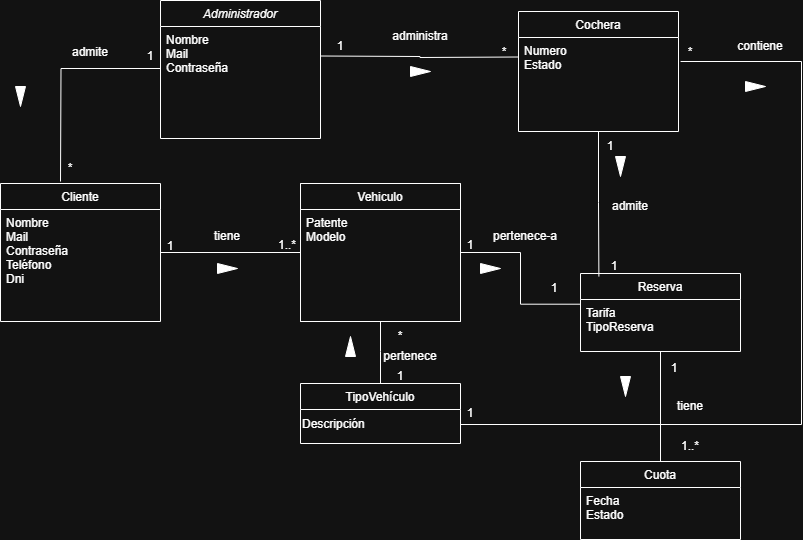

The diagram above was exported from draw.io. Its source (the exported page's mxGraphModel, read from the mxfile embedded in the PNG):
<mxGraphModel dx="1385" dy="756" grid="1" gridSize="10" guides="1" tooltips="1" connect="1" arrows="1" fold="1" page="1" pageScale="1" pageWidth="827" pageHeight="1169" math="0" shadow="0">
  <root>
    <mxCell id="WIyWlLk6GJQsqaUBKTNV-0" />
    <mxCell id="WIyWlLk6GJQsqaUBKTNV-1" parent="WIyWlLk6GJQsqaUBKTNV-0" />
    <mxCell id="zkfFHV4jXpPFQw0GAbJ--0" value="Administrador" style="swimlane;fontStyle=2;align=center;verticalAlign=top;childLayout=stackLayout;horizontal=1;startSize=26;horizontalStack=0;resizeParent=1;resizeLast=0;collapsible=1;marginBottom=0;rounded=0;shadow=0;strokeWidth=1;" parent="WIyWlLk6GJQsqaUBKTNV-1" vertex="1">
      <mxGeometry x="180" y="120" width="160" height="138" as="geometry">
        <mxRectangle x="230" y="140" width="160" height="26" as="alternateBounds" />
      </mxGeometry>
    </mxCell>
    <mxCell id="VN1uXIBObCQ3OHmPyAO3-32" style="edgeStyle=orthogonalEdgeStyle;rounded=0;orthogonalLoop=1;jettySize=auto;html=1;endArrow=none;startFill=0;" parent="zkfFHV4jXpPFQw0GAbJ--0" source="zkfFHV4jXpPFQw0GAbJ--1" edge="1">
      <mxGeometry relative="1" as="geometry">
        <mxPoint x="-100" y="181" as="targetPoint" />
      </mxGeometry>
    </mxCell>
    <mxCell id="zkfFHV4jXpPFQw0GAbJ--1" value="Nombre&#10;Mail&#10;Contraseña" style="text;align=left;verticalAlign=top;spacingLeft=4;spacingRight=4;overflow=hidden;rotatable=0;points=[[0,0.5],[1,0.5]];portConstraint=eastwest;" parent="zkfFHV4jXpPFQw0GAbJ--0" vertex="1">
      <mxGeometry y="26" width="160" height="84" as="geometry" />
    </mxCell>
    <mxCell id="VN1uXIBObCQ3OHmPyAO3-13" style="edgeStyle=orthogonalEdgeStyle;rounded=0;orthogonalLoop=1;jettySize=auto;html=1;entryX=0;entryY=0.5;entryDx=0;entryDy=0;endArrow=none;startFill=0;" parent="WIyWlLk6GJQsqaUBKTNV-1" source="zkfFHV4jXpPFQw0GAbJ--6" target="jaSGbC_Jq2cGBO81Gebj-2" edge="1">
      <mxGeometry relative="1" as="geometry" />
    </mxCell>
    <mxCell id="zkfFHV4jXpPFQw0GAbJ--6" value="Cliente" style="swimlane;fontStyle=0;align=center;verticalAlign=top;childLayout=stackLayout;horizontal=1;startSize=26;horizontalStack=0;resizeParent=1;resizeLast=0;collapsible=1;marginBottom=0;rounded=0;shadow=0;strokeWidth=1;" parent="WIyWlLk6GJQsqaUBKTNV-1" vertex="1">
      <mxGeometry x="20" y="303" width="160" height="138" as="geometry">
        <mxRectangle x="130" y="380" width="160" height="26" as="alternateBounds" />
      </mxGeometry>
    </mxCell>
    <mxCell id="zkfFHV4jXpPFQw0GAbJ--7" value="Nombre&#10;Mail&#10;Contraseña&#10;Teléfono&#10;Dni" style="text;align=left;verticalAlign=top;spacingLeft=4;spacingRight=4;overflow=hidden;rotatable=0;points=[[0,0.5],[1,0.5]];portConstraint=eastwest;" parent="zkfFHV4jXpPFQw0GAbJ--6" vertex="1">
      <mxGeometry y="26" width="160" height="94" as="geometry" />
    </mxCell>
    <mxCell id="zkfFHV4jXpPFQw0GAbJ--13" value="Reserva" style="swimlane;fontStyle=0;align=center;verticalAlign=top;childLayout=stackLayout;horizontal=1;startSize=26;horizontalStack=0;resizeParent=1;resizeLast=0;collapsible=1;marginBottom=0;rounded=0;shadow=0;strokeWidth=1;" parent="WIyWlLk6GJQsqaUBKTNV-1" vertex="1">
      <mxGeometry x="600" y="393" width="160" height="78" as="geometry">
        <mxRectangle x="340" y="380" width="170" height="26" as="alternateBounds" />
      </mxGeometry>
    </mxCell>
    <mxCell id="zkfFHV4jXpPFQw0GAbJ--14" value="Tarifa&#10;TipoReserva&#10;" style="text;align=left;verticalAlign=top;spacingLeft=4;spacingRight=4;overflow=hidden;rotatable=0;points=[[0,0.5],[1,0.5]];portConstraint=eastwest;" parent="zkfFHV4jXpPFQw0GAbJ--13" vertex="1">
      <mxGeometry y="26" width="160" height="44" as="geometry" />
    </mxCell>
    <mxCell id="Cq1u9CS76Dlk9joSaEkb-8" value="" style="edgeStyle=orthogonalEdgeStyle;rounded=0;orthogonalLoop=1;jettySize=auto;html=1;" parent="WIyWlLk6GJQsqaUBKTNV-1" source="zkfFHV4jXpPFQw0GAbJ--13" edge="1">
      <mxGeometry relative="1" as="geometry">
        <mxPoint x="680" y="591" as="targetPoint" />
      </mxGeometry>
    </mxCell>
    <mxCell id="7BVqRTpY3ytH-HpdkMfx-1" style="edgeStyle=orthogonalEdgeStyle;rounded=0;orthogonalLoop=1;jettySize=auto;html=1;entryX=0.5;entryY=0;entryDx=0;entryDy=0;endArrow=none;startFill=0;" parent="WIyWlLk6GJQsqaUBKTNV-1" target="Cq1u9CS76Dlk9joSaEkb-5" edge="1">
      <mxGeometry relative="1" as="geometry">
        <mxPoint x="685" y="581" as="sourcePoint" />
      </mxGeometry>
    </mxCell>
    <mxCell id="jaSGbC_Jq2cGBO81Gebj-12" style="edgeStyle=orthogonalEdgeStyle;rounded=0;orthogonalLoop=1;jettySize=auto;html=1;exitX=0.5;exitY=1;exitDx=0;exitDy=0;endArrow=none;startFill=0;" parent="WIyWlLk6GJQsqaUBKTNV-1" source="jaSGbC_Jq2cGBO81Gebj-2" target="VN1uXIBObCQ3OHmPyAO3-6" edge="1">
      <mxGeometry relative="1" as="geometry">
        <Array as="points">
          <mxPoint x="400" y="471" />
          <mxPoint x="400" y="471" />
        </Array>
      </mxGeometry>
    </mxCell>
    <mxCell id="jaSGbC_Jq2cGBO81Gebj-2" value="Vehiculo" style="swimlane;fontStyle=0;align=center;verticalAlign=top;childLayout=stackLayout;horizontal=1;startSize=26;horizontalStack=0;resizeParent=1;resizeLast=0;collapsible=1;marginBottom=0;rounded=0;shadow=0;strokeWidth=1;" parent="WIyWlLk6GJQsqaUBKTNV-1" vertex="1">
      <mxGeometry x="320" y="303" width="160" height="138" as="geometry">
        <mxRectangle x="130" y="380" width="160" height="26" as="alternateBounds" />
      </mxGeometry>
    </mxCell>
    <mxCell id="7BVqRTpY3ytH-HpdkMfx-3" value="" style="edgeStyle=orthogonalEdgeStyle;rounded=0;orthogonalLoop=1;jettySize=auto;html=1;entryX=0.5;entryY=0;entryDx=0;entryDy=0;endArrow=none;startFill=0;" parent="WIyWlLk6GJQsqaUBKTNV-1" source="zkfFHV4jXpPFQw0GAbJ--13" target="Cq1u9CS76Dlk9joSaEkb-5" edge="1">
      <mxGeometry relative="1" as="geometry">
        <mxPoint x="680" y="471" as="sourcePoint" />
        <mxPoint x="685" y="551" as="targetPoint" />
      </mxGeometry>
    </mxCell>
    <mxCell id="7BVqRTpY3ytH-HpdkMfx-4" value="1..*" style="text;html=1;align=center;verticalAlign=middle;whiteSpace=wrap;rounded=0;" parent="WIyWlLk6GJQsqaUBKTNV-1" vertex="1">
      <mxGeometry x="680" y="551" width="60" height="30" as="geometry" />
    </mxCell>
    <mxCell id="VN1uXIBObCQ3OHmPyAO3-7" style="edgeStyle=orthogonalEdgeStyle;rounded=0;orthogonalLoop=1;jettySize=auto;html=1;entryX=0;entryY=0.5;entryDx=0;entryDy=0;endArrow=none;startFill=0;" parent="WIyWlLk6GJQsqaUBKTNV-1" edge="1">
      <mxGeometry relative="1" as="geometry">
        <mxPoint x="538" y="176.5" as="targetPoint" />
        <mxPoint x="340" y="175.5" as="sourcePoint" />
      </mxGeometry>
    </mxCell>
    <mxCell id="7BVqRTpY3ytH-HpdkMfx-5" value="tiene" style="text;html=1;align=center;verticalAlign=middle;whiteSpace=wrap;rounded=0;" parent="WIyWlLk6GJQsqaUBKTNV-1" vertex="1">
      <mxGeometry x="680" y="511" width="60" height="30" as="geometry" />
    </mxCell>
    <mxCell id="VN1uXIBObCQ3OHmPyAO3-8" value="1" style="text;html=1;align=center;verticalAlign=middle;whiteSpace=wrap;rounded=0;" parent="WIyWlLk6GJQsqaUBKTNV-1" vertex="1">
      <mxGeometry x="390" y="481" width="60" height="30" as="geometry" />
    </mxCell>
    <mxCell id="VN1uXIBObCQ3OHmPyAO3-9" value="*" style="text;html=1;align=center;verticalAlign=middle;whiteSpace=wrap;rounded=0;" parent="WIyWlLk6GJQsqaUBKTNV-1" vertex="1">
      <mxGeometry x="340" y="441" width="160" height="30" as="geometry" />
    </mxCell>
    <mxCell id="VN1uXIBObCQ3OHmPyAO3-10" value="1" style="text;html=1;align=center;verticalAlign=middle;whiteSpace=wrap;rounded=0;" parent="WIyWlLk6GJQsqaUBKTNV-1" vertex="1">
      <mxGeometry x="330" y="151" width="60" height="30" as="geometry" />
    </mxCell>
    <mxCell id="VN1uXIBObCQ3OHmPyAO3-14" value="*" style="text;html=1;align=center;verticalAlign=middle;whiteSpace=wrap;rounded=0;" parent="WIyWlLk6GJQsqaUBKTNV-1" vertex="1">
      <mxGeometry x="444" y="157" width="160" height="30" as="geometry" />
    </mxCell>
    <mxCell id="VN1uXIBObCQ3OHmPyAO3-15" value="1" style="text;html=1;align=center;verticalAlign=middle;whiteSpace=wrap;rounded=0;" parent="WIyWlLk6GJQsqaUBKTNV-1" vertex="1">
      <mxGeometry x="160" y="351" width="60" height="30" as="geometry" />
    </mxCell>
    <mxCell id="VN1uXIBObCQ3OHmPyAO3-21" value="1..*" style="text;html=1;align=center;verticalAlign=middle;whiteSpace=wrap;rounded=0;" parent="WIyWlLk6GJQsqaUBKTNV-1" vertex="1">
      <mxGeometry x="277" y="350" width="60" height="30" as="geometry" />
    </mxCell>
    <mxCell id="VN1uXIBObCQ3OHmPyAO3-25" value="1" style="text;html=1;align=center;verticalAlign=middle;whiteSpace=wrap;rounded=0;" parent="WIyWlLk6GJQsqaUBKTNV-1" vertex="1">
      <mxGeometry x="600" y="251" width="60" height="30" as="geometry" />
    </mxCell>
    <mxCell id="VN1uXIBObCQ3OHmPyAO3-27" value="1" style="text;html=1;align=center;verticalAlign=middle;whiteSpace=wrap;rounded=0;" parent="WIyWlLk6GJQsqaUBKTNV-1" vertex="1">
      <mxGeometry x="604" y="371" width="60" height="30" as="geometry" />
    </mxCell>
    <mxCell id="VN1uXIBObCQ3OHmPyAO3-28" style="edgeStyle=orthogonalEdgeStyle;rounded=0;orthogonalLoop=1;jettySize=auto;html=1;entryX=0.115;entryY=0.04;entryDx=0;entryDy=0;entryPerimeter=0;endArrow=none;startFill=0;" parent="WIyWlLk6GJQsqaUBKTNV-1" source="zkfFHV4jXpPFQw0GAbJ--17" target="zkfFHV4jXpPFQw0GAbJ--13" edge="1">
      <mxGeometry relative="1" as="geometry" />
    </mxCell>
    <mxCell id="VN1uXIBObCQ3OHmPyAO3-29" style="edgeStyle=orthogonalEdgeStyle;rounded=0;orthogonalLoop=1;jettySize=auto;html=1;entryX=-0.003;entryY=0.107;entryDx=0;entryDy=0;entryPerimeter=0;endArrow=none;startFill=0;" parent="WIyWlLk6GJQsqaUBKTNV-1" source="jaSGbC_Jq2cGBO81Gebj-2" target="zkfFHV4jXpPFQw0GAbJ--14" edge="1">
      <mxGeometry relative="1" as="geometry" />
    </mxCell>
    <mxCell id="VN1uXIBObCQ3OHmPyAO3-30" value="1" style="text;html=1;align=center;verticalAlign=middle;whiteSpace=wrap;rounded=0;" parent="WIyWlLk6GJQsqaUBKTNV-1" vertex="1">
      <mxGeometry x="410" y="350" width="160" height="30" as="geometry" />
    </mxCell>
    <mxCell id="VN1uXIBObCQ3OHmPyAO3-31" value="1" style="text;html=1;align=center;verticalAlign=middle;whiteSpace=wrap;rounded=0;" parent="WIyWlLk6GJQsqaUBKTNV-1" vertex="1">
      <mxGeometry x="544" y="393" width="60" height="30" as="geometry" />
    </mxCell>
    <mxCell id="VN1uXIBObCQ3OHmPyAO3-34" value="*" style="text;html=1;align=center;verticalAlign=middle;whiteSpace=wrap;rounded=0;" parent="WIyWlLk6GJQsqaUBKTNV-1" vertex="1">
      <mxGeometry x="60" y="273" width="60" height="30" as="geometry" />
    </mxCell>
    <mxCell id="VN1uXIBObCQ3OHmPyAO3-35" value="1" style="text;html=1;align=center;verticalAlign=middle;whiteSpace=wrap;rounded=0;" parent="WIyWlLk6GJQsqaUBKTNV-1" vertex="1">
      <mxGeometry x="140" y="161" width="60" height="30" as="geometry" />
    </mxCell>
    <mxCell id="VN1uXIBObCQ3OHmPyAO3-36" style="edgeStyle=orthogonalEdgeStyle;rounded=0;orthogonalLoop=1;jettySize=auto;html=1;entryX=1.013;entryY=0.375;entryDx=0;entryDy=0;entryPerimeter=0;endArrow=none;startFill=0;" parent="WIyWlLk6GJQsqaUBKTNV-1" source="jaSGbC_Jq2cGBO81Gebj-8" target="zkfFHV4jXpPFQw0GAbJ--18" edge="1">
      <mxGeometry relative="1" as="geometry">
        <mxPoint x="820" y="181" as="targetPoint" />
        <Array as="points">
          <mxPoint x="821" y="544" />
          <mxPoint x="821" y="181" />
        </Array>
      </mxGeometry>
    </mxCell>
    <mxCell id="VN1uXIBObCQ3OHmPyAO3-38" value="*" style="text;html=1;align=center;verticalAlign=middle;whiteSpace=wrap;rounded=0;" parent="WIyWlLk6GJQsqaUBKTNV-1" vertex="1">
      <mxGeometry x="630" y="157" width="160" height="30" as="geometry" />
    </mxCell>
    <mxCell id="VN1uXIBObCQ3OHmPyAO3-39" value="1" style="text;html=1;align=center;verticalAlign=middle;whiteSpace=wrap;rounded=0;" parent="WIyWlLk6GJQsqaUBKTNV-1" vertex="1">
      <mxGeometry x="460" y="518" width="60" height="30" as="geometry" />
    </mxCell>
    <mxCell id="4cathcjnAk4MiZ_4utQ1-14" value="administra" style="text;html=1;align=center;verticalAlign=middle;whiteSpace=wrap;rounded=0;" parent="WIyWlLk6GJQsqaUBKTNV-1" vertex="1">
      <mxGeometry x="410" y="141" width="60" height="30" as="geometry" />
    </mxCell>
    <mxCell id="4cathcjnAk4MiZ_4utQ1-15" value="admite" style="text;html=1;align=center;verticalAlign=middle;whiteSpace=wrap;rounded=0;" parent="WIyWlLk6GJQsqaUBKTNV-1" vertex="1">
      <mxGeometry x="80" y="157" width="60" height="30" as="geometry" />
    </mxCell>
    <mxCell id="VN1uXIBObCQ3OHmPyAO3-40" value="tiene" style="text;html=1;align=center;verticalAlign=middle;whiteSpace=wrap;rounded=0;" parent="WIyWlLk6GJQsqaUBKTNV-1" vertex="1">
      <mxGeometry x="217" y="341" width="60" height="30" as="geometry" />
    </mxCell>
    <mxCell id="4cathcjnAk4MiZ_4utQ1-17" value="contiene" style="text;html=1;align=center;verticalAlign=middle;whiteSpace=wrap;rounded=0;" parent="WIyWlLk6GJQsqaUBKTNV-1" vertex="1">
      <mxGeometry x="750" y="151" width="60" height="30" as="geometry" />
    </mxCell>
    <mxCell id="VN1uXIBObCQ3OHmPyAO3-41" value="pertenece" style="text;html=1;align=center;verticalAlign=middle;whiteSpace=wrap;rounded=0;" parent="WIyWlLk6GJQsqaUBKTNV-1" vertex="1">
      <mxGeometry x="400" y="461" width="60" height="30" as="geometry" />
    </mxCell>
    <mxCell id="4cathcjnAk4MiZ_4utQ1-18" value="pertenece-a" style="text;html=1;align=center;verticalAlign=middle;whiteSpace=wrap;rounded=0;" parent="WIyWlLk6GJQsqaUBKTNV-1" vertex="1">
      <mxGeometry x="510" y="341" width="70" height="30" as="geometry" />
    </mxCell>
    <mxCell id="4cathcjnAk4MiZ_4utQ1-19" value="" style="shape=singleArrow;whiteSpace=wrap;html=1;fillColor=light-dark(#FFFFFF,#FFFFFF);arrowWidth=1;arrowSize=1;" parent="WIyWlLk6GJQsqaUBKTNV-1" vertex="1">
      <mxGeometry x="430" y="186" width="20" height="10" as="geometry" />
    </mxCell>
    <mxCell id="4cathcjnAk4MiZ_4utQ1-21" value="" style="shape=singleArrow;whiteSpace=wrap;html=1;fillColor=light-dark(#FFFFFF,#FFFFFF);arrowWidth=1;arrowSize=1;direction=east;" parent="WIyWlLk6GJQsqaUBKTNV-1" vertex="1">
      <mxGeometry x="765" y="201" width="20" height="10" as="geometry" />
    </mxCell>
    <mxCell id="4cathcjnAk4MiZ_4utQ1-23" value="" style="shape=singleArrow;whiteSpace=wrap;html=1;fillColor=light-dark(#FFFFFF,#FFFFFF);arrowWidth=1;arrowSize=1;direction=south;" parent="WIyWlLk6GJQsqaUBKTNV-1" vertex="1">
      <mxGeometry x="35" y="206" width="10" height="20" as="geometry" />
    </mxCell>
    <mxCell id="4cathcjnAk4MiZ_4utQ1-24" value="" style="shape=singleArrow;whiteSpace=wrap;html=1;fillColor=light-dark(#FFFFFF,#FFFFFF);arrowWidth=1;arrowSize=1;" parent="WIyWlLk6GJQsqaUBKTNV-1" vertex="1">
      <mxGeometry x="237" y="383" width="20" height="10" as="geometry" />
    </mxCell>
    <mxCell id="4cathcjnAk4MiZ_4utQ1-25" value="" style="shape=singleArrow;whiteSpace=wrap;html=1;fillColor=light-dark(#FFFFFF,#FFFFFF);arrowWidth=1;arrowSize=1;direction=north;" parent="WIyWlLk6GJQsqaUBKTNV-1" vertex="1">
      <mxGeometry x="365" y="456" width="10" height="20" as="geometry" />
    </mxCell>
    <mxCell id="4cathcjnAk4MiZ_4utQ1-26" value="" style="shape=singleArrow;whiteSpace=wrap;html=1;fillColor=light-dark(#FFFFFF,#FFFFFF);arrowWidth=1;arrowSize=1;direction=east;" parent="WIyWlLk6GJQsqaUBKTNV-1" vertex="1">
      <mxGeometry x="500" y="383" width="20" height="10" as="geometry" />
    </mxCell>
    <mxCell id="4cathcjnAk4MiZ_4utQ1-27" value="" style="shape=singleArrow;whiteSpace=wrap;html=1;fillColor=light-dark(#FFFFFF,#FFFFFF);arrowWidth=1;arrowSize=1;direction=south;" parent="WIyWlLk6GJQsqaUBKTNV-1" vertex="1">
      <mxGeometry x="635" y="276" width="10" height="20" as="geometry" />
    </mxCell>
    <mxCell id="4cathcjnAk4MiZ_4utQ1-29" value="admite" style="text;html=1;align=center;verticalAlign=middle;whiteSpace=wrap;rounded=0;" parent="WIyWlLk6GJQsqaUBKTNV-1" vertex="1">
      <mxGeometry x="620" y="311" width="60" height="30" as="geometry" />
    </mxCell>
    <mxCell id="Cq1u9CS76Dlk9joSaEkb-5" value="Cuota&#10;" style="swimlane;fontStyle=0;align=center;verticalAlign=top;childLayout=stackLayout;horizontal=1;startSize=26;horizontalStack=0;resizeParent=1;resizeLast=0;collapsible=1;marginBottom=0;rounded=0;shadow=0;strokeWidth=1;" parent="WIyWlLk6GJQsqaUBKTNV-1" vertex="1">
      <mxGeometry x="600" y="581" width="160" height="78" as="geometry">
        <mxRectangle x="340" y="380" width="170" height="26" as="alternateBounds" />
      </mxGeometry>
    </mxCell>
    <mxCell id="Cq1u9CS76Dlk9joSaEkb-6" value="Fecha&#10;Estado" style="text;align=left;verticalAlign=top;spacingLeft=4;spacingRight=4;overflow=hidden;rotatable=0;points=[[0,0.5],[1,0.5]];portConstraint=eastwest;" parent="Cq1u9CS76Dlk9joSaEkb-5" vertex="1">
      <mxGeometry y="26" width="160" height="44" as="geometry" />
    </mxCell>
    <mxCell id="7BVqRTpY3ytH-HpdkMfx-0" value="1" style="text;html=1;align=center;verticalAlign=middle;whiteSpace=wrap;rounded=0;" parent="WIyWlLk6GJQsqaUBKTNV-1" vertex="1">
      <mxGeometry x="664" y="473" width="60" height="30" as="geometry" />
    </mxCell>
    <mxCell id="zkfFHV4jXpPFQw0GAbJ--17" value="Cochera" style="swimlane;fontStyle=0;align=center;verticalAlign=top;childLayout=stackLayout;horizontal=1;startSize=26;horizontalStack=0;resizeParent=1;resizeLast=0;collapsible=1;marginBottom=0;rounded=0;shadow=0;strokeWidth=1;" parent="WIyWlLk6GJQsqaUBKTNV-1" vertex="1">
      <mxGeometry x="538" y="131" width="160" height="120" as="geometry">
        <mxRectangle x="550" y="140" width="160" height="26" as="alternateBounds" />
      </mxGeometry>
    </mxCell>
    <mxCell id="zkfFHV4jXpPFQw0GAbJ--18" value="Numero&#10;Estado" style="text;align=left;verticalAlign=top;spacingLeft=4;spacingRight=4;overflow=hidden;rotatable=0;points=[[0,0.5],[1,0.5]];portConstraint=eastwest;" parent="zkfFHV4jXpPFQw0GAbJ--17" vertex="1">
      <mxGeometry y="26" width="160" height="64" as="geometry" />
    </mxCell>
    <mxCell id="4cathcjnAk4MiZ_4utQ1-1" value="Vehiculo" style="swimlane;fontStyle=0;align=center;verticalAlign=top;childLayout=stackLayout;horizontal=1;startSize=26;horizontalStack=0;resizeParent=1;resizeLast=0;collapsible=1;marginBottom=0;rounded=0;shadow=0;strokeWidth=1;" parent="WIyWlLk6GJQsqaUBKTNV-1" vertex="1">
      <mxGeometry x="320" y="303" width="160" height="138" as="geometry">
        <mxRectangle x="130" y="380" width="160" height="26" as="alternateBounds" />
      </mxGeometry>
    </mxCell>
    <mxCell id="4cathcjnAk4MiZ_4utQ1-2" value="Patente&#10;Modelo" style="text;align=left;verticalAlign=top;spacingLeft=4;spacingRight=4;overflow=hidden;rotatable=0;points=[[0,0.5],[1,0.5]];portConstraint=eastwest;" parent="4cathcjnAk4MiZ_4utQ1-1" vertex="1">
      <mxGeometry y="26" width="160" height="64" as="geometry" />
    </mxCell>
    <mxCell id="Cq1u9CS76Dlk9joSaEkb-9" value="" style="shape=singleArrow;whiteSpace=wrap;html=1;fillColor=light-dark(#FFFFFF,#FFFFFF);arrowWidth=1;arrowSize=1;direction=east;rotation=90;" parent="WIyWlLk6GJQsqaUBKTNV-1" vertex="1">
      <mxGeometry x="635" y="501" width="20" height="10" as="geometry" />
    </mxCell>
    <mxCell id="VN1uXIBObCQ3OHmPyAO3-6" value="TipoVehículo" style="swimlane;fontStyle=0;align=center;verticalAlign=top;childLayout=stackLayout;horizontal=1;startSize=26;horizontalStack=0;resizeParent=1;resizeLast=0;collapsible=1;marginBottom=0;rounded=0;shadow=0;strokeWidth=1;" parent="WIyWlLk6GJQsqaUBKTNV-1" vertex="1">
      <mxGeometry x="320" y="503" width="160" height="60" as="geometry">
        <mxRectangle x="130" y="380" width="160" height="26" as="alternateBounds" />
      </mxGeometry>
    </mxCell>
    <mxCell id="jaSGbC_Jq2cGBO81Gebj-8" value="Descripción" style="text;html=1;align=left;verticalAlign=middle;resizable=0;points=[];autosize=1;strokeColor=none;fillColor=none;" parent="VN1uXIBObCQ3OHmPyAO3-6" vertex="1">
      <mxGeometry y="26" width="160" height="30" as="geometry" />
    </mxCell>
  </root>
</mxGraphModel>